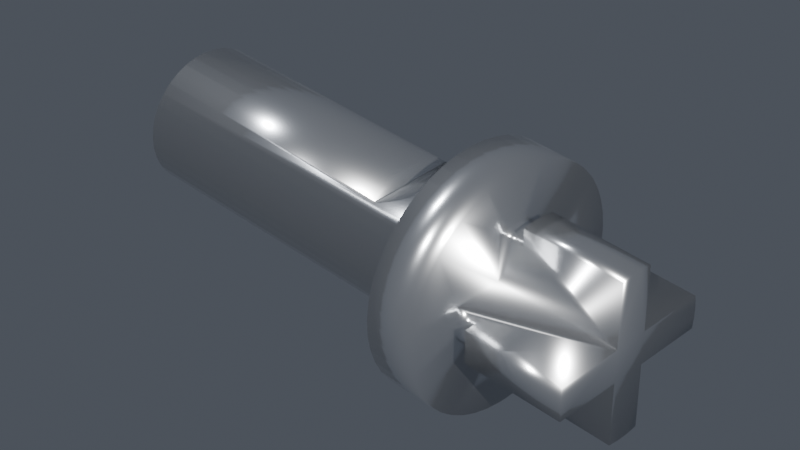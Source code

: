 # Source: LJT03.04__.blend  (saved by Blender 5.2.44; exported with 4.5.12 LTS)
import bpy
from mathutils import Matrix  # noqa: F401  (used for matrix-valued properties, if any)

bpy.ops.wm.read_factory_settings(use_empty=True)
scene = bpy.context.scene
scene.name = 'Scene'

# ---- collections
col_collection = bpy.data.collections.new('Collection'); scene.collection.children.link(col_collection)

# ---- materials (node trees are filled in below, after node groups)
mat_mat_machined_steel = bpy.data.materials.new('Mat_machined_steel')

# ---- material node trees
mat_mat_machined_steel.use_nodes = True; mat_mat_machined_steel.node_tree.nodes.clear()
_N = mat_mat_machined_steel.node_tree.nodes; _L = mat_mat_machined_steel.node_tree.links
n0 = _N.new('ShaderNodeBsdfPrincipled'); n0.name = 'Principled BSDF'; n0.location = (-200, 100)
n0.inputs[0].default_value = (0.78, 0.8, 0.83, 1.0)
n0.inputs[1].default_value = 0.95
n0.inputs[2].default_value = 0.22
n0.inputs[10].default_value = 0.005
n1 = _N.new('ShaderNodeOutputMaterial'); n1.name = 'Material Output'; n1.location = (200, 100)
_L.new(n0.outputs[0], n1.inputs[0])
n1.is_active_output = True

# ---- world
world_studio_world = bpy.data.worlds.new('Studio_World'); scene.world = world_studio_world
world_studio_world.use_nodes = True; world_studio_world.node_tree.nodes.clear()
_N = world_studio_world.node_tree.nodes; _L = world_studio_world.node_tree.links
n0 = _N.new('ShaderNodeBackground'); n0.name = 'Background'; n0.location = (-200, 100)
n0.inputs[0].default_value = (0.08, 0.09, 0.11, 1.0)
n1 = _N.new('ShaderNodeOutputWorld'); n1.name = 'World Output'; n1.location = (200, 100)
_L.new(n0.outputs[0], n1.inputs[0])
n1.is_active_output = True

# ---- cameras
cam_render_camera = bpy.data.cameras.new('Render_Camera')
cam_render_camera.clip_end = 1220.0
cam_render_camera.lens = 85.0

# ---- lights
light_key_light = bpy.data.lights.new('Key_Light', 'SUN')
light_key_light.color = (1.0, 0.98, 0.95)
light_key_light.energy = 4.0
light_fill_light = bpy.data.lights.new('Fill_Light', 'SUN')
light_fill_light.color = (0.92, 0.95, 1.0)
light_fill_light.energy = 2.0
light_rim_light = bpy.data.lights.new('Rim_Light', 'SUN')
light_rim_light.energy = 2.5

# ---- meshes
me_ljt03_04 = bpy.data.meshes.new('LJT03.04_滑阀')
me_ljt03_04.from_pydata([(1.5, -5.292, -6.0), (6.5, -5.292, -6.0), (9.5, -5.536, -5.776), (1.5, -4.48, -6.628), (-30.5, -5.536, -5.776), (9.5, -4.48, -6.628), (-30.5, -4.48, -6.628), (-30.5, -3.295, -7.29), (1.5, -3.295, -7.29), (-30.5, -2.016, -7.742), (1.5, -2.016, -7.742), (-30.5, -0.6784, -7.971), (1.5, -0.6784, -7.971), (-30.5, -9.537e-07, -8.0), (1.5, 0.6784, -7.971), (-30.5, 4.48, -6.628), (1.5, 3.295, -7.29), (-30.5, 3.295, -7.29), (1.5, 2.016, -7.742), (-30.5, 2.016, -7.742), (-30.5, 0.6784, -7.971), (6.5, 4.48, -6.628), (6.5, 5.292, -6.0), (9.5, 5.536, -5.776), (1.5, 5.292, -6.0), (9.5, 4.48, -6.628), (9.5, 3.295, -7.29), (6.5, 3.295, -7.29), (9.5, 2.016, -7.742), (6.5, 2.016, -7.742), (9.5, 0.6784, -7.971), (6.5, 0.6784, -7.971), (9.5, -9.537e-07, -8.0), (6.5, -0.6784, -7.971), (9.5, -0.6784, -7.971), (9.5, -2.016, -7.742), (6.5, -2.016, -7.742), (9.5, -3.295, -7.29), (6.5, -3.295, -7.29), (6.5, -4.48, -6.628), (1.5, 5.292, 6.0), (6.5, 5.292, 6.0), (9.5, 6.005, 5.285), (1.5, 5.026, 6.224), (-30.5, 6.005, 5.285), (9.5, 5.026, 6.224), (-30.5, -5.026, 6.224), (1.5, -3.902, 6.984), (-30.5, -3.902, 6.984), (1.5, -2.665, 7.543), (-30.5, -2.665, 7.543), (1.5, -1.352, 7.885), (-30.5, -1.352, 7.885), (1.5, -9.537e-07, 8.0), (-30.5, -9.537e-07, 8.0), (1.5, 1.352, 7.885), (-30.5, 1.352, 7.885), (1.5, 2.665, 7.543), (-30.5, 2.665, 7.543), (1.5, 3.902, 6.984), (-30.5, 3.902, 6.984), (-30.5, 5.026, 6.224), (6.5, -5.026, 6.224), (6.5, -5.292, 6.0), (9.5, -6.005, 5.285), (1.5, -5.292, 6.0), (9.5, -5.026, 6.224), (9.5, -3.902, 6.984), (6.5, -3.902, 6.984), (9.5, -2.665, 7.543), (6.5, -2.665, 7.543), (9.5, -1.352, 7.885), (6.5, -1.352, 7.885), (9.5, -9.537e-07, 8.0), (6.5, -9.537e-07, 8.0), (9.5, 1.352, 7.885), (6.5, 1.352, 7.885), (9.5, 2.665, 7.543), (6.5, 2.665, 7.543), (9.5, 3.902, 6.984), (6.5, 3.902, 6.984), (6.5, 5.026, 6.224), (9.5, -6.432, -4.757), (-30.5, -6.432, -4.757), (9.5, -7.143, -3.602), (-30.5, -7.143, -3.602), (9.5, -7.649, -2.343), (-30.5, -7.649, -2.343), (9.5, -7.935, -1.016), (-30.5, -7.935, -1.016), (9.5, -7.993, 0.3395), (-30.5, -7.993, 0.3395), (9.5, -7.82, 1.685), (-30.5, -7.82, 1.685), (9.5, -7.423, 2.983), (-30.5, -7.423, 2.983), (9.5, -6.812, 4.194), (-30.5, -6.812, 4.194), (-30.5, -6.005, 5.285), (1.5, -5.026, 6.224), (9.5, 6.812, 4.194), (-30.5, 6.812, 4.194), (9.5, 7.423, 2.983), (-30.5, 7.423, 2.983), (9.5, 7.82, 1.685), (-30.5, 7.82, 1.685), (9.5, 7.993, 0.3395), (-30.5, 7.993, 0.3395), (9.5, 7.935, -1.016), (-30.5, 7.935, -1.016), (9.5, 7.649, -2.343), (-30.5, 7.649, -2.343), (9.5, 7.143, -3.602), (-30.5, 7.143, -3.602), (9.5, 6.432, -4.757), (-30.5, 6.432, -4.757), (-30.5, 5.536, -5.776), (1.5, 4.48, -6.628), (-30.5, -9.537e-07, 0.0), (15.5, 0.9766, -13.97), (15.5, -9.537e-07, -14.0), (9.5, -9.537e-07, -14.0), (9.5, -0.9766, -13.97), (15.5, -0.9766, -13.97), (15.5, -2.911, -13.69), (9.5, -2.911, -13.69), (15.5, -4.788, -13.16), (9.5, -4.788, -13.16), (15.5, -6.573, -12.36), (9.5, -6.573, -12.36), (15.5, -8.229, -11.33), (9.5, -8.229, -11.33), (15.5, -9.725, -10.07), (9.5, -9.725, -10.07), (15.5, -11.03, -8.619), (9.5, -11.03, -8.619), (15.5, -12.12, -7.0), (9.5, -12.12, -7.0), (15.5, -12.98, -5.244), (9.5, -12.98, -5.244), (15.5, -13.58, -3.387), (9.5, -13.58, -3.387), (15.5, -13.92, -1.463), (9.5, -13.92, -1.463), (15.5, -13.99, 0.4886), (9.5, -13.99, 0.4886), (15.5, -13.79, 2.431), (9.5, -13.79, 2.431), (15.5, -13.31, 4.326), (9.5, -13.31, 4.326), (15.5, -12.58, 6.137), (9.5, -12.58, 6.137), (15.5, -11.61, 7.829), (9.5, -11.61, 7.829), (15.5, -10.4, 9.368), (9.5, -10.4, 9.368), (15.5, -8.999, 10.72), (9.5, -8.999, 10.72), (15.5, -7.419, 11.87), (9.5, -7.419, 11.87), (15.5, -5.694, 12.79), (9.5, -5.694, 12.79), (15.5, -3.859, 13.46), (9.5, -3.859, 13.46), (15.5, -1.948, 13.86), (9.5, -1.948, 13.86), (15.5, -9.537e-07, 14.0), (9.5, -9.537e-07, 14.0), (15.5, 1.948, 13.86), (9.5, 1.948, 13.86), (15.5, 3.859, 13.46), (9.5, 3.859, 13.46), (15.5, 5.694, 12.79), (9.5, 5.694, 12.79), (15.5, 7.419, 11.87), (9.5, 7.419, 11.87), (15.5, 8.999, 10.72), (9.5, 8.999, 10.72), (15.5, 10.4, 9.368), (9.5, 10.4, 9.368), (15.5, 11.61, 7.829), (9.5, 11.61, 7.829), (15.5, 12.58, 6.137), (9.5, 12.58, 6.137), (15.5, 13.31, 4.326), (9.5, 13.31, 4.326), (15.5, 13.79, 2.431), (9.5, 13.79, 2.431), (15.5, 13.99, 0.4886), (9.5, 13.99, 0.4886), (15.5, 13.92, -1.463), (9.5, 13.92, -1.463), (15.5, 13.58, -3.387), (9.5, 13.58, -3.387), (15.5, 12.98, -5.244), (9.5, 12.98, -5.244), (15.5, 12.12, -7.0), (9.5, 12.12, -7.0), (15.5, 11.03, -8.619), (9.5, 11.03, -8.619), (15.5, 9.725, -10.07), (9.5, 9.725, -10.07), (15.5, 8.229, -11.33), (9.5, 8.229, -11.33), (15.5, 6.573, -12.36), (9.5, 6.573, -12.36), (15.5, 4.788, -13.16), (9.5, 4.788, -13.16), (15.5, 2.911, -13.69), (9.5, 2.911, -13.69), (9.5, 0.9766, -13.97), (15.5, -0.673, -7.972), (15.5, 0.673, -7.972), (15.5, -2.0, -7.746), (15.5, -7.746, -2.0), (15.5, -2.0, -2.0), (15.5, -2.0, 2.0), (15.5, -2.0, 7.746), (15.5, -7.972, -0.673), (15.5, -7.746, 2.0), (15.5, -7.972, 0.673), (15.5, -0.673, 7.972), (15.5, 0.673, 7.972), (15.5, 2.0, 7.746), (15.5, 2.0, 2.0), (15.5, 2.0, -7.746), (15.5, 2.0, -2.0), (15.5, 7.746, -2.0), (15.5, 7.746, 2.0), (15.5, 7.972, -0.673), (15.5, 7.972, 0.673), (18.5, -2.0, -9.798), (30.5, -2.0, -9.798), (18.5, -2.0, -7.746), (30.5, -2.0, -2.0), (18.5, -0.6707, -9.977), (30.5, -0.6707, -9.977), (18.5, 0.6707, -9.977), (30.5, 0.6707, -9.977), (18.5, 2.0, -9.798), (30.5, 2.0, -9.798), (18.5, 2.0, -7.746), (30.5, 2.0, -2.0), (18.5, 9.798, -2.0), (30.5, 9.798, -2.0), (18.5, 7.746, -2.0), (18.5, 9.977, -0.6707), (30.5, 9.977, -0.6707), (18.5, 9.977, 0.6707), (30.5, 9.977, 0.6707), (18.5, 9.798, 2.0), (30.5, 9.798, 2.0), (18.5, 7.746, 2.0), (30.5, 2.0, 2.0), (18.5, 2.0, 9.798), (30.5, 2.0, 9.798), (18.5, 2.0, 7.746), (18.5, 0.6707, 9.977), (30.5, 0.6707, 9.977), (18.5, -0.6707, 9.977), (30.5, -0.6707, 9.977), (18.5, -2.0, 9.798), (30.5, -2.0, 9.798), (18.5, -2.0, 7.746), (30.5, -2.0, 2.0), (18.5, -9.798, 2.0), (30.5, -9.798, 2.0), (18.5, -7.746, 2.0), (18.5, -9.798, -2.0), (30.5, -9.798, -2.0), (18.5, -7.746, -2.0), (18.5, -7.972, 0.673), (18.5, -7.972, -0.673), (18.5, 0.673, 7.972), (18.5, -0.673, 7.972), (18.5, 7.972, -0.673), (18.5, 7.972, 0.673), (18.5, 0.673, -7.972), (18.5, -0.673, -7.972)], [], [(0, 1, 2), (3, 0, 4), (2, 1, 5), (4, 6, 3), (3, 6, 7), (3, 7, 8), (8, 7, 9), (8, 9, 10), (10, 9, 11), (10, 11, 12), (12, 11, 13), (12, 13, 14), (15, 16, 17), (17, 16, 18), (17, 18, 19), (19, 18, 14), (19, 14, 20), (20, 14, 13), (21, 22, 23), (23, 22, 24), (23, 25, 21), (21, 25, 26), (21, 26, 27), (27, 26, 28), (27, 28, 29), (29, 28, 30), (29, 30, 31), (31, 30, 32), (31, 32, 33), (32, 34, 33), (33, 34, 35), (33, 35, 36), (36, 35, 37), (36, 37, 38), (38, 37, 5), (38, 5, 39), (39, 5, 1), (40, 41, 42), (43, 40, 44), (42, 41, 45), (46, 47, 48), (48, 47, 49), (48, 49, 50), (50, 49, 51), (50, 51, 52), (52, 51, 53), (52, 53, 54), (54, 53, 55), (54, 55, 56), (56, 55, 57), (56, 57, 58), (58, 57, 59), (58, 59, 60), (60, 59, 43), (60, 43, 61), (61, 43, 44), (62, 63, 64), (64, 63, 65), (64, 66, 62), (62, 66, 67), (62, 67, 68), (68, 67, 69), (68, 69, 70), (70, 69, 71), (70, 71, 72), (72, 71, 73), (72, 73, 74), (74, 73, 75), (74, 75, 76), (76, 75, 77), (76, 77, 78), (78, 77, 79), (78, 79, 80), (80, 79, 45), (80, 45, 81), (81, 45, 41), (0, 2, 4), (4, 2, 82), (4, 82, 83), (83, 82, 84), (83, 84, 85), (85, 84, 86), (85, 86, 87), (87, 86, 88), (87, 88, 89), (89, 88, 90), (89, 90, 91), (91, 90, 92), (91, 92, 93), (93, 92, 94), (93, 94, 95), (95, 94, 96), (95, 96, 97), (97, 96, 64), (97, 64, 98), (98, 64, 65), (98, 65, 46), (46, 65, 99), (46, 99, 47), (40, 42, 44), (44, 42, 100), (44, 100, 101), (101, 100, 102), (101, 102, 103), (103, 102, 104), (103, 104, 105), (105, 104, 106), (105, 106, 107), (107, 106, 108), (107, 108, 109), (109, 108, 110), (109, 110, 111), (111, 110, 112), (111, 112, 113), (113, 112, 114), (113, 114, 115), (115, 114, 23), (115, 23, 116), (116, 23, 24), (116, 24, 15), (15, 24, 117), (15, 117, 16), (13, 11, 118), (13, 118, 20), (15, 17, 118), (118, 17, 19), (118, 19, 20), (113, 115, 118), (118, 115, 116), (118, 116, 15), (107, 109, 118), (118, 109, 111), (118, 111, 113), (101, 103, 118), (118, 103, 105), (118, 105, 107), (60, 61, 118), (118, 61, 44), (118, 44, 101), (54, 56, 118), (118, 56, 58), (118, 58, 60), (48, 50, 118), (118, 50, 52), (118, 52, 54), (97, 98, 118), (118, 98, 46), (118, 46, 48), (91, 93, 118), (118, 93, 95), (118, 95, 97), (85, 87, 118), (118, 87, 89), (118, 89, 91), (6, 4, 118), (118, 4, 83), (118, 83, 85), (11, 9, 118), (118, 9, 7), (118, 7, 6), (119, 120, 121), (121, 120, 122), (120, 123, 122), (122, 123, 124), (122, 124, 125), (125, 124, 126), (125, 126, 127), (127, 126, 128), (127, 128, 129), (129, 128, 130), (129, 130, 131), (131, 130, 132), (131, 132, 133), (133, 132, 134), (133, 134, 135), (135, 134, 136), (135, 136, 137), (137, 136, 138), (137, 138, 139), (139, 138, 140), (139, 140, 141), (141, 140, 142), (141, 142, 143), (143, 142, 144), (143, 144, 145), (145, 144, 146), (145, 146, 147), (147, 146, 148), (147, 148, 149), (149, 148, 150), (149, 150, 151), (151, 150, 152), (151, 152, 153), (153, 152, 154), (153, 154, 155), (155, 154, 156), (155, 156, 157), (157, 156, 158), (157, 158, 159), (159, 158, 160), (159, 160, 161), (161, 160, 162), (161, 162, 163), (163, 162, 164), (163, 164, 165), (165, 164, 166), (165, 166, 167), (167, 166, 168), (167, 168, 169), (169, 168, 170), (169, 170, 171), (171, 170, 172), (171, 172, 173), (173, 172, 174), (173, 174, 175), (175, 174, 176), (175, 176, 177), (177, 176, 178), (177, 178, 179), (179, 178, 180), (179, 180, 181), (181, 180, 182), (181, 182, 183), (183, 182, 184), (183, 184, 185), (185, 184, 186), (185, 186, 187), (187, 186, 188), (187, 188, 189), (189, 188, 190), (189, 190, 191), (191, 190, 192), (191, 192, 193), (193, 192, 194), (193, 194, 195), (195, 194, 196), (195, 196, 197), (197, 196, 198), (197, 198, 199), (199, 198, 200), (199, 200, 201), (201, 200, 202), (201, 202, 203), (203, 202, 204), (203, 204, 205), (205, 204, 206), (205, 206, 207), (207, 206, 208), (207, 208, 209), (209, 208, 119), (209, 119, 210), (210, 119, 121), (211, 123, 120), (211, 120, 212), (123, 211, 124), (124, 211, 213), (124, 213, 126), (214, 136, 215), (215, 136, 134), (134, 132, 215), (215, 132, 130), (215, 130, 213), (213, 130, 128), (213, 128, 126), (216, 217, 158), (218, 140, 214), (214, 140, 138), (214, 138, 136), (158, 156, 216), (216, 156, 154), (216, 154, 219), (219, 154, 152), (219, 152, 150), (150, 148, 219), (219, 148, 146), (219, 146, 220), (220, 146, 144), (220, 144, 218), (218, 144, 142), (218, 142, 140), (221, 162, 217), (217, 162, 160), (217, 160, 158), (222, 166, 221), (221, 166, 164), (221, 164, 162), (174, 223, 176), (176, 223, 224), (120, 119, 212), (212, 119, 208), (212, 208, 225), (174, 172, 223), (223, 172, 170), (223, 170, 222), (222, 170, 168), (222, 168, 166), (208, 206, 225), (225, 206, 204), (225, 204, 226), (226, 204, 202), (196, 227, 198), (198, 227, 226), (198, 226, 200), (200, 226, 202), (184, 182, 228), (228, 182, 180), (228, 180, 224), (224, 180, 178), (224, 178, 176), (196, 194, 227), (227, 194, 192), (227, 192, 229), (229, 192, 190), (229, 190, 230), (230, 190, 188), (230, 188, 228), (228, 188, 186), (228, 186, 184), (77, 173, 79), (79, 173, 175), (79, 175, 45), (45, 175, 177), (45, 177, 42), (42, 177, 179), (42, 179, 100), (67, 161, 69), (69, 161, 163), (69, 163, 71), (71, 163, 165), (71, 165, 73), (73, 165, 167), (73, 167, 75), (75, 167, 169), (75, 169, 77), (77, 169, 171), (77, 171, 173), (84, 139, 86), (86, 139, 141), (86, 141, 88), (88, 141, 143), (88, 143, 90), (90, 143, 145), (90, 145, 92), (92, 145, 147), (92, 147, 94), (147, 149, 94), (94, 149, 151), (94, 151, 96), (96, 151, 153), (96, 153, 64), (64, 153, 155), (64, 155, 66), (66, 155, 157), (66, 157, 67), (67, 157, 159), (67, 159, 161), (35, 127, 37), (37, 127, 129), (37, 129, 5), (5, 129, 131), (5, 131, 2), (2, 131, 133), (2, 133, 82), (82, 133, 135), (82, 135, 84), (84, 135, 137), (84, 137, 139), (26, 207, 28), (28, 207, 209), (28, 209, 30), (30, 209, 210), (30, 210, 32), (32, 210, 121), (32, 121, 34), (34, 121, 122), (34, 122, 35), (35, 122, 125), (35, 125, 127), (110, 195, 112), (112, 195, 197), (112, 197, 114), (114, 197, 199), (114, 199, 23), (23, 199, 201), (23, 201, 25), (25, 201, 203), (25, 203, 26), (26, 203, 205), (26, 205, 207), (179, 181, 100), (100, 181, 183), (100, 183, 102), (102, 183, 185), (102, 185, 104), (104, 185, 187), (104, 187, 106), (106, 187, 189), (106, 189, 108), (108, 189, 191), (108, 191, 110), (110, 191, 193), (110, 193, 195), (231, 232, 233), (233, 232, 234), (233, 234, 213), (213, 234, 215), (232, 231, 235), (232, 235, 236), (236, 235, 237), (236, 237, 238), (238, 237, 239), (238, 239, 240), (225, 226, 241), (241, 226, 242), (241, 242, 239), (239, 242, 240), (243, 244, 245), (245, 244, 242), (245, 242, 227), (227, 242, 226), (244, 243, 246), (244, 246, 247), (247, 246, 248), (247, 248, 249), (249, 248, 250), (249, 250, 251), (228, 224, 252), (252, 224, 253), (252, 253, 250), (250, 253, 251), (254, 255, 256), (256, 255, 253), (256, 253, 223), (223, 253, 224), (255, 254, 257), (255, 257, 258), (258, 257, 259), (258, 259, 260), (260, 259, 261), (260, 261, 262), (217, 216, 263), (263, 216, 264), (263, 264, 261), (261, 264, 262), (265, 266, 267), (267, 266, 264), (267, 264, 219), (219, 264, 216), (268, 269, 265), (265, 269, 266), (214, 215, 270), (270, 215, 234), (270, 234, 268), (268, 234, 269), (260, 262, 264), (238, 240, 242), (249, 251, 253), (266, 269, 264), (264, 269, 234), (238, 242, 236), (260, 264, 258), (249, 253, 247), (247, 253, 242), (247, 242, 244), (255, 258, 253), (253, 258, 264), (253, 264, 242), (242, 264, 234), (242, 234, 236), (236, 234, 232), (267, 219, 220), (267, 220, 271), (271, 220, 218), (271, 218, 272), (272, 218, 214), (272, 214, 270), (265, 267, 271), (265, 271, 268), (268, 271, 272), (268, 272, 270), (256, 223, 222), (256, 222, 273), (273, 222, 221), (273, 221, 274), (274, 221, 217), (274, 217, 263), (263, 261, 274), (274, 261, 259), (274, 259, 273), (273, 259, 257), (273, 257, 256), (256, 257, 254), (245, 227, 229), (245, 229, 275), (275, 229, 230), (275, 230, 276), (276, 230, 228), (276, 228, 252), (252, 250, 276), (276, 250, 248), (276, 248, 275), (275, 248, 246), (275, 246, 245), (245, 246, 243), (241, 239, 277), (277, 239, 237), (277, 237, 278), (278, 237, 235), (278, 235, 233), (233, 235, 231), (233, 213, 211), (233, 211, 278), (278, 211, 212), (278, 212, 277), (277, 212, 225), (277, 225, 241), (0, 24, 1), (1, 24, 22), (1, 22, 21), (1, 21, 39), (39, 21, 27), (39, 27, 29), (29, 31, 39), (39, 31, 33), (39, 33, 38), (38, 33, 36), (24, 0, 117), (117, 0, 3), (117, 3, 8), (12, 14, 18), (8, 10, 117), (117, 10, 12), (117, 12, 16), (16, 12, 18), (59, 51, 43), (43, 51, 49), (65, 40, 99), (99, 40, 43), (99, 43, 47), (47, 43, 49), (59, 57, 51), (51, 57, 55), (51, 55, 53), (41, 63, 62), (70, 72, 81), (81, 72, 74), (41, 62, 81), (81, 62, 68), (81, 68, 70), (74, 76, 81), (81, 76, 78), (81, 78, 80), (40, 65, 41), (41, 65, 63)])
me_ljt03_04.polygons.foreach_set('use_smooth', [True] * 554)
me_ljt03_04.materials.append(mat_mat_machined_steel)
me_ljt03_04.update()

# ---- objects
ob_ljt03_04 = bpy.data.objects.new('LJT03.04_滑阀', me_ljt03_04)
ob_key_light = bpy.data.objects.new('Key_Light', light_key_light)
ob_fill_light = bpy.data.objects.new('Fill_Light', light_fill_light)
ob_rim_light = bpy.data.objects.new('Rim_Light', light_rim_light)
ob_render_camera = bpy.data.objects.new('Render_Camera', cam_render_camera)

# ---- transforms, parenting, visibility, modifiers, constraints
ob_ljt03_04.location = (30.5, 14.0, 14.0)
ob_key_light.location = (152.5, -138.5, 197.0)
ob_key_light.rotation_euler = (0.8727, 0.3491, 0.7854)
ob_fill_light.location = (-122.0, -77.5, 136.0)
ob_fill_light.rotation_euler = (0.6981, -0.5236, -0.8727)
ob_rim_light.location = (30.5, 197.0, 105.5)
ob_rim_light.rotation_euler = (-0.7854, 0.0, 3.142)
ob_render_camera.location = (143.2, -98.7, 126.7)
ob_render_camera.rotation_euler = (0.9553, -7.854e-08, 0.7854)

# ---- collection membership
scene.collection.objects.link(ob_ljt03_04)
scene.collection.objects.link(ob_key_light)
scene.collection.objects.link(ob_fill_light)
scene.collection.objects.link(ob_rim_light)
scene.collection.objects.link(ob_render_camera)

# ---- scene / render settings (as saved in the file)
scene.camera = ob_render_camera
scene.frame_start = 1; scene.frame_end = 250; scene.frame_set(1)
scene.render.engine = 'BLENDER_EEVEE_NEXT'
scene.render.bake_bias = 0.0
scene.render.bake_samples = 0
scene.render.compositor_device = 'GPU'
scene.eevee.use_volume_custom_range = False
scene.eevee.fast_gi_thickness_near = 0.1
scene.eevee.fast_gi_thickness_far = 0.0
scene.eevee.ray_tracing_options.screen_trace_thickness = 0.1
bpy.context.view_layer.update()
